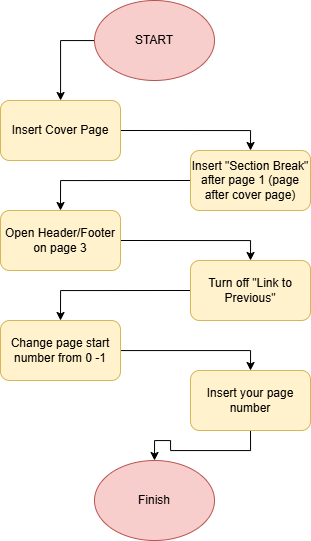

The diagram above was exported from draw.io. Its source (the exported page's mxGraphModel, read from the mxfile embedded in the PNG):
<mxGraphModel dx="1059" dy="605" grid="1" gridSize="10" guides="1" tooltips="1" connect="1" arrows="1" fold="1" page="1" pageScale="1" pageWidth="827" pageHeight="1169" math="0" shadow="0">
  <root>
    <mxCell id="0" />
    <mxCell id="1" parent="0" />
    <mxCell id="_Ihk1jzI4s_IJhZZ3BQH-10" style="edgeStyle=orthogonalEdgeStyle;rounded=0;orthogonalLoop=1;jettySize=auto;html=1;" edge="1" parent="1" source="_Ihk1jzI4s_IJhZZ3BQH-1" target="_Ihk1jzI4s_IJhZZ3BQH-2">
      <mxGeometry relative="1" as="geometry">
        <Array as="points">
          <mxPoint x="320" y="40" />
        </Array>
      </mxGeometry>
    </mxCell>
    <mxCell id="_Ihk1jzI4s_IJhZZ3BQH-1" value="START" style="ellipse;whiteSpace=wrap;html=1;fillColor=#f8cecc;strokeColor=#b85450;" vertex="1" parent="1">
      <mxGeometry x="354" width="120" height="80" as="geometry" />
    </mxCell>
    <mxCell id="_Ihk1jzI4s_IJhZZ3BQH-11" style="edgeStyle=orthogonalEdgeStyle;rounded=0;orthogonalLoop=1;jettySize=auto;html=1;exitX=1;exitY=0.5;exitDx=0;exitDy=0;entryX=0.5;entryY=0;entryDx=0;entryDy=0;" edge="1" parent="1" source="_Ihk1jzI4s_IJhZZ3BQH-2" target="_Ihk1jzI4s_IJhZZ3BQH-3">
      <mxGeometry relative="1" as="geometry" />
    </mxCell>
    <mxCell id="_Ihk1jzI4s_IJhZZ3BQH-2" value="Insert Cover Page" style="rounded=1;whiteSpace=wrap;html=1;fillColor=#fff2cc;strokeColor=#d6b656;" vertex="1" parent="1">
      <mxGeometry x="260" y="100" width="120" height="60" as="geometry" />
    </mxCell>
    <mxCell id="_Ihk1jzI4s_IJhZZ3BQH-24" style="edgeStyle=orthogonalEdgeStyle;rounded=0;orthogonalLoop=1;jettySize=auto;html=1;exitX=0;exitY=0.5;exitDx=0;exitDy=0;entryX=0.5;entryY=0;entryDx=0;entryDy=0;" edge="1" parent="1" source="_Ihk1jzI4s_IJhZZ3BQH-3" target="_Ihk1jzI4s_IJhZZ3BQH-5">
      <mxGeometry relative="1" as="geometry" />
    </mxCell>
    <mxCell id="_Ihk1jzI4s_IJhZZ3BQH-3" value="Insert &quot;Section Break&quot; after page 1 (page after cover page)" style="rounded=1;whiteSpace=wrap;html=1;fillColor=#fff2cc;strokeColor=#d6b656;" vertex="1" parent="1">
      <mxGeometry x="450" y="150" width="120" height="60" as="geometry" />
    </mxCell>
    <mxCell id="_Ihk1jzI4s_IJhZZ3BQH-21" style="edgeStyle=orthogonalEdgeStyle;rounded=0;orthogonalLoop=1;jettySize=auto;html=1;exitX=1;exitY=0.5;exitDx=0;exitDy=0;entryX=0.5;entryY=0;entryDx=0;entryDy=0;" edge="1" parent="1" source="_Ihk1jzI4s_IJhZZ3BQH-5" target="_Ihk1jzI4s_IJhZZ3BQH-6">
      <mxGeometry relative="1" as="geometry" />
    </mxCell>
    <mxCell id="_Ihk1jzI4s_IJhZZ3BQH-5" value="Open Header/Footer on page 3" style="rounded=1;whiteSpace=wrap;html=1;fillColor=#fff2cc;strokeColor=#d6b656;" vertex="1" parent="1">
      <mxGeometry x="260" y="210" width="120" height="60" as="geometry" />
    </mxCell>
    <mxCell id="_Ihk1jzI4s_IJhZZ3BQH-22" style="edgeStyle=orthogonalEdgeStyle;rounded=0;orthogonalLoop=1;jettySize=auto;html=1;exitX=0;exitY=0.5;exitDx=0;exitDy=0;entryX=0.5;entryY=0;entryDx=0;entryDy=0;" edge="1" parent="1" source="_Ihk1jzI4s_IJhZZ3BQH-6" target="_Ihk1jzI4s_IJhZZ3BQH-9">
      <mxGeometry relative="1" as="geometry" />
    </mxCell>
    <mxCell id="_Ihk1jzI4s_IJhZZ3BQH-6" value="Turn off &quot;Link to Previous&quot;" style="rounded=1;whiteSpace=wrap;html=1;fillColor=#fff2cc;strokeColor=#d6b656;" vertex="1" parent="1">
      <mxGeometry x="450" y="260" width="120" height="60" as="geometry" />
    </mxCell>
    <mxCell id="_Ihk1jzI4s_IJhZZ3BQH-19" style="edgeStyle=orthogonalEdgeStyle;rounded=0;orthogonalLoop=1;jettySize=auto;html=1;entryX=0.5;entryY=0;entryDx=0;entryDy=0;" edge="1" parent="1" source="_Ihk1jzI4s_IJhZZ3BQH-9" target="_Ihk1jzI4s_IJhZZ3BQH-17">
      <mxGeometry relative="1" as="geometry" />
    </mxCell>
    <mxCell id="_Ihk1jzI4s_IJhZZ3BQH-9" value="Change page start number from 0 -1" style="rounded=1;whiteSpace=wrap;html=1;fillColor=#fff2cc;strokeColor=#d6b656;" vertex="1" parent="1">
      <mxGeometry x="260" y="320" width="120" height="60" as="geometry" />
    </mxCell>
    <mxCell id="_Ihk1jzI4s_IJhZZ3BQH-23" style="edgeStyle=orthogonalEdgeStyle;rounded=0;orthogonalLoop=1;jettySize=auto;html=1;exitX=0.5;exitY=1;exitDx=0;exitDy=0;" edge="1" parent="1" source="_Ihk1jzI4s_IJhZZ3BQH-17" target="_Ihk1jzI4s_IJhZZ3BQH-18">
      <mxGeometry relative="1" as="geometry" />
    </mxCell>
    <mxCell id="_Ihk1jzI4s_IJhZZ3BQH-17" value="Insert your page number" style="rounded=1;whiteSpace=wrap;html=1;fillColor=#fff2cc;strokeColor=#d6b656;" vertex="1" parent="1">
      <mxGeometry x="450" y="370" width="120" height="60" as="geometry" />
    </mxCell>
    <mxCell id="_Ihk1jzI4s_IJhZZ3BQH-18" value="Finish" style="ellipse;whiteSpace=wrap;html=1;fillColor=#f8cecc;strokeColor=#b85450;" vertex="1" parent="1">
      <mxGeometry x="354" y="460" width="120" height="80" as="geometry" />
    </mxCell>
  </root>
</mxGraphModel>